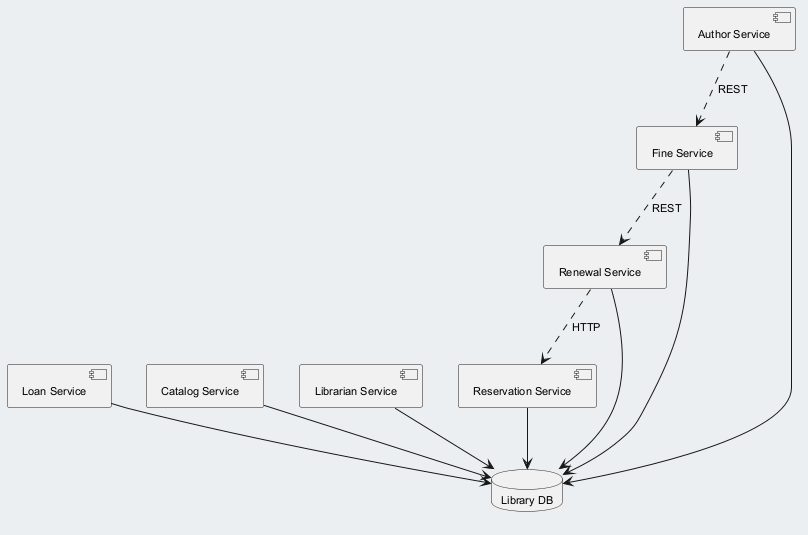

The diagram above was rendered by PlantUML. Its source (embedded in the PNG):
@startuml
skinparam backgroundColor #ECEFF1
skinparam classBackgroundColor #FFFFFF
skinparam classBorderColor #455A64
skinparam defaultFontSize 11
component "Fine Service" as C_FineService
component "Loan Service" as C_LoanService
component "Catalog Service" as C_CatalogService
component "Renewal Service" as C_RenewalService
component "Librarian Service" as C_LibrarianService
component "Author Service" as C_AuthorService
component "Reservation Service" as C_ReservationService
database "Library DB" as DB_library
C_FineService --> DB_library
C_LoanService --> DB_library
C_CatalogService --> DB_library
C_RenewalService --> DB_library
C_LibrarianService --> DB_library
C_AuthorService --> DB_library
C_ReservationService --> DB_library
C_FineService ..> C_RenewalService : REST
C_AuthorService ..> C_FineService : REST
C_RenewalService ..> C_ReservationService : HTTP
@enduml